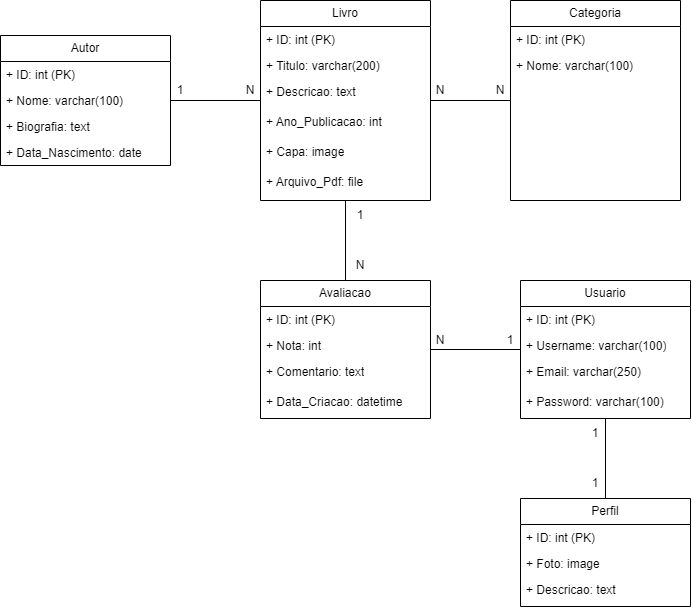

The diagram above was exported from draw.io. Its source (the exported page's mxGraphModel, read from the mxfile embedded in the PNG):
<mxGraphModel dx="852" dy="476" grid="1" gridSize="10" guides="1" tooltips="1" connect="1" arrows="1" fold="1" page="1" pageScale="1" pageWidth="827" pageHeight="1169" math="0" shadow="0">
  <root>
    <mxCell id="0" />
    <mxCell id="1" parent="0" />
    <mxCell id="A2zWCjArWrx8Ae4FrATA-34" edge="1" parent="1" source="A2zWCjArWrx8Ae4FrATA-6" style="edgeStyle=orthogonalEdgeStyle;rounded=0;orthogonalLoop=1;jettySize=auto;html=1;endArrow=none;endFill=0;" target="A2zWCjArWrx8Ae4FrATA-30" value="">
      <mxGeometry relative="1" as="geometry" />
    </mxCell>
    <mxCell id="A2zWCjArWrx8Ae4FrATA-6" parent="1" style="swimlane;fontStyle=0;childLayout=stackLayout;horizontal=1;startSize=26;fillColor=none;horizontalStack=0;resizeParent=1;resizeParentMax=0;resizeLast=0;collapsible=1;marginBottom=0;whiteSpace=wrap;html=1;verticalAlign=middle;" value="Autor" vertex="1">
      <mxGeometry height="130" width="170" x="130" y="220" as="geometry" />
    </mxCell>
    <mxCell id="A2zWCjArWrx8Ae4FrATA-7" parent="A2zWCjArWrx8Ae4FrATA-6" style="text;strokeColor=none;fillColor=none;align=left;verticalAlign=top;spacingLeft=4;spacingRight=4;overflow=hidden;rotatable=0;points=[[0,0.5],[1,0.5]];portConstraint=eastwest;whiteSpace=wrap;html=1;" value="+ ID: int (PK)" vertex="1">
      <mxGeometry height="26" width="170" y="26" as="geometry" />
    </mxCell>
    <mxCell id="A2zWCjArWrx8Ae4FrATA-8" parent="A2zWCjArWrx8Ae4FrATA-6" style="text;strokeColor=none;fillColor=none;align=left;verticalAlign=top;spacingLeft=4;spacingRight=4;overflow=hidden;rotatable=0;points=[[0,0.5],[1,0.5]];portConstraint=eastwest;whiteSpace=wrap;html=1;" value="+ Nome: varchar(100)" vertex="1">
      <mxGeometry height="26" width="170" y="52" as="geometry" />
    </mxCell>
    <mxCell id="A2zWCjArWrx8Ae4FrATA-9" parent="A2zWCjArWrx8Ae4FrATA-6" style="text;strokeColor=none;fillColor=none;align=left;verticalAlign=top;spacingLeft=4;spacingRight=4;overflow=hidden;rotatable=0;points=[[0,0.5],[1,0.5]];portConstraint=eastwest;whiteSpace=wrap;html=1;" value="+ Biografia: text" vertex="1">
      <mxGeometry height="52" width="170" y="78" as="geometry" />
    </mxCell>
    <mxCell id="A2zWCjArWrx8Ae4FrATA-11" parent="1" style="text;strokeColor=none;fillColor=none;align=left;verticalAlign=top;spacingLeft=4;spacingRight=4;overflow=hidden;rotatable=0;points=[[0,0.5],[1,0.5]];portConstraint=eastwest;whiteSpace=wrap;html=1;" value="+ Data_Nascimento: date" vertex="1">
      <mxGeometry height="26" width="180" x="130" y="324" as="geometry" />
    </mxCell>
    <mxCell id="RrRYZaPPcv21XuBl5fvl-11" edge="1" parent="1" source="A2zWCjArWrx8Ae4FrATA-30" style="edgeStyle=orthogonalEdgeStyle;rounded=0;orthogonalLoop=1;jettySize=auto;html=1;endArrow=none;endFill=0;" target="RrRYZaPPcv21XuBl5fvl-5" value="">
      <mxGeometry relative="1" as="geometry" />
    </mxCell>
    <mxCell id="RrRYZaPPcv21XuBl5fvl-21" edge="1" parent="1" source="A2zWCjArWrx8Ae4FrATA-30" style="edgeStyle=orthogonalEdgeStyle;rounded=0;orthogonalLoop=1;jettySize=auto;html=1;endArrow=none;endFill=0;" target="RrRYZaPPcv21XuBl5fvl-15" value="">
      <mxGeometry relative="1" as="geometry" />
    </mxCell>
    <mxCell id="A2zWCjArWrx8Ae4FrATA-30" parent="1" style="swimlane;fontStyle=0;childLayout=stackLayout;horizontal=1;startSize=26;fillColor=none;horizontalStack=0;resizeParent=1;resizeParentMax=0;resizeLast=0;collapsible=1;marginBottom=0;whiteSpace=wrap;html=1;verticalAlign=middle;" value="Livro" vertex="1">
      <mxGeometry height="200" width="170" x="390" y="185" as="geometry" />
    </mxCell>
    <mxCell id="A2zWCjArWrx8Ae4FrATA-31" parent="A2zWCjArWrx8Ae4FrATA-30" style="text;strokeColor=none;fillColor=none;align=left;verticalAlign=top;spacingLeft=4;spacingRight=4;overflow=hidden;rotatable=0;points=[[0,0.5],[1,0.5]];portConstraint=eastwest;whiteSpace=wrap;html=1;" value="+ ID: int (PK)" vertex="1">
      <mxGeometry height="26" width="170" y="26" as="geometry" />
    </mxCell>
    <mxCell id="A2zWCjArWrx8Ae4FrATA-32" parent="A2zWCjArWrx8Ae4FrATA-30" style="text;strokeColor=none;fillColor=none;align=left;verticalAlign=top;spacingLeft=4;spacingRight=4;overflow=hidden;rotatable=0;points=[[0,0.5],[1,0.5]];portConstraint=eastwest;whiteSpace=wrap;html=1;" value="+ Titulo: varchar(200)" vertex="1">
      <mxGeometry height="26" width="170" y="52" as="geometry" />
    </mxCell>
    <mxCell id="A2zWCjArWrx8Ae4FrATA-33" parent="A2zWCjArWrx8Ae4FrATA-30" style="text;strokeColor=none;fillColor=none;align=left;verticalAlign=top;spacingLeft=4;spacingRight=4;overflow=hidden;rotatable=0;points=[[0,0.5],[1,0.5]];portConstraint=eastwest;whiteSpace=wrap;html=1;" value="+ Descricao: text" vertex="1">
      <mxGeometry height="30" width="170" y="78" as="geometry" />
    </mxCell>
    <mxCell id="RrRYZaPPcv21XuBl5fvl-2" parent="A2zWCjArWrx8Ae4FrATA-30" style="text;strokeColor=none;fillColor=none;align=left;verticalAlign=top;spacingLeft=4;spacingRight=4;overflow=hidden;rotatable=0;points=[[0,0.5],[1,0.5]];portConstraint=eastwest;whiteSpace=wrap;html=1;" value="+ Ano_Publicacao: int" vertex="1">
      <mxGeometry height="30" width="170" y="108" as="geometry" />
    </mxCell>
    <mxCell id="RrRYZaPPcv21XuBl5fvl-1" parent="A2zWCjArWrx8Ae4FrATA-30" style="text;strokeColor=none;fillColor=none;align=left;verticalAlign=top;spacingLeft=4;spacingRight=4;overflow=hidden;rotatable=0;points=[[0,0.5],[1,0.5]];portConstraint=eastwest;whiteSpace=wrap;html=1;" value="+ Capa: image" vertex="1">
      <mxGeometry height="62" width="170" y="138" as="geometry" />
    </mxCell>
    <mxCell id="A2zWCjArWrx8Ae4FrATA-36" parent="1" style="text;html=1;whiteSpace=wrap;strokeColor=none;fillColor=none;align=center;verticalAlign=middle;rounded=0;" value="1" vertex="1">
      <mxGeometry height="30" width="60" x="280" y="260" as="geometry" />
    </mxCell>
    <mxCell id="A2zWCjArWrx8Ae4FrATA-37" parent="1" style="text;html=1;whiteSpace=wrap;strokeColor=none;fillColor=none;align=center;verticalAlign=middle;rounded=0;" value="N" vertex="1">
      <mxGeometry height="30" width="60" x="350" y="260" as="geometry" />
    </mxCell>
    <mxCell id="RrRYZaPPcv21XuBl5fvl-3" parent="1" style="text;strokeColor=none;fillColor=none;align=left;verticalAlign=top;spacingLeft=4;spacingRight=4;overflow=hidden;rotatable=0;points=[[0,0.5],[1,0.5]];portConstraint=eastwest;whiteSpace=wrap;html=1;" value="+ Arquivo_Pdf: file" vertex="1">
      <mxGeometry height="30" width="170" x="390" y="353" as="geometry" />
    </mxCell>
    <mxCell id="RrRYZaPPcv21XuBl5fvl-5" parent="1" style="swimlane;fontStyle=0;childLayout=stackLayout;horizontal=1;startSize=26;fillColor=none;horizontalStack=0;resizeParent=1;resizeParentMax=0;resizeLast=0;collapsible=1;marginBottom=0;whiteSpace=wrap;html=1;verticalAlign=middle;" value="Categoria" vertex="1">
      <mxGeometry height="200" width="170" x="640" y="185" as="geometry" />
    </mxCell>
    <mxCell id="RrRYZaPPcv21XuBl5fvl-6" parent="RrRYZaPPcv21XuBl5fvl-5" style="text;strokeColor=none;fillColor=none;align=left;verticalAlign=top;spacingLeft=4;spacingRight=4;overflow=hidden;rotatable=0;points=[[0,0.5],[1,0.5]];portConstraint=eastwest;whiteSpace=wrap;html=1;" value="+ ID: int (PK)" vertex="1">
      <mxGeometry height="26" width="170" y="26" as="geometry" />
    </mxCell>
    <mxCell id="RrRYZaPPcv21XuBl5fvl-7" parent="RrRYZaPPcv21XuBl5fvl-5" style="text;strokeColor=none;fillColor=none;align=left;verticalAlign=top;spacingLeft=4;spacingRight=4;overflow=hidden;rotatable=0;points=[[0,0.5],[1,0.5]];portConstraint=eastwest;whiteSpace=wrap;html=1;" value="+ Nome: varchar(100)" vertex="1">
      <mxGeometry height="148" width="170" y="52" as="geometry" />
    </mxCell>
    <mxCell id="RrRYZaPPcv21XuBl5fvl-12" parent="1" style="text;html=1;whiteSpace=wrap;strokeColor=none;fillColor=none;align=center;verticalAlign=middle;rounded=0;" value="N" vertex="1">
      <mxGeometry height="30" width="60" x="540" y="260" as="geometry" />
    </mxCell>
    <mxCell id="RrRYZaPPcv21XuBl5fvl-13" parent="1" style="text;html=1;whiteSpace=wrap;strokeColor=none;fillColor=none;align=center;verticalAlign=middle;rounded=0;" value="N" vertex="1">
      <mxGeometry height="30" width="60" x="600" y="260" as="geometry" />
    </mxCell>
    <mxCell id="RrRYZaPPcv21XuBl5fvl-29" edge="1" parent="1" source="RrRYZaPPcv21XuBl5fvl-15" style="edgeStyle=orthogonalEdgeStyle;rounded=0;orthogonalLoop=1;jettySize=auto;html=1;endArrow=none;endFill=0;" target="RrRYZaPPcv21XuBl5fvl-24" value="">
      <mxGeometry relative="1" as="geometry" />
    </mxCell>
    <mxCell id="RrRYZaPPcv21XuBl5fvl-15" parent="1" style="swimlane;fontStyle=0;childLayout=stackLayout;horizontal=1;startSize=26;fillColor=none;horizontalStack=0;resizeParent=1;resizeParentMax=0;resizeLast=0;collapsible=1;marginBottom=0;whiteSpace=wrap;html=1;verticalAlign=middle;" value="Avaliacao" vertex="1">
      <mxGeometry height="138" width="170" x="390" y="465" as="geometry" />
    </mxCell>
    <mxCell id="RrRYZaPPcv21XuBl5fvl-16" parent="RrRYZaPPcv21XuBl5fvl-15" style="text;strokeColor=none;fillColor=none;align=left;verticalAlign=top;spacingLeft=4;spacingRight=4;overflow=hidden;rotatable=0;points=[[0,0.5],[1,0.5]];portConstraint=eastwest;whiteSpace=wrap;html=1;" value="+ ID: int (PK)" vertex="1">
      <mxGeometry height="26" width="170" y="26" as="geometry" />
    </mxCell>
    <mxCell id="RrRYZaPPcv21XuBl5fvl-17" parent="RrRYZaPPcv21XuBl5fvl-15" style="text;strokeColor=none;fillColor=none;align=left;verticalAlign=top;spacingLeft=4;spacingRight=4;overflow=hidden;rotatable=0;points=[[0,0.5],[1,0.5]];portConstraint=eastwest;whiteSpace=wrap;html=1;" value="+ Nota: int" vertex="1">
      <mxGeometry height="26" width="170" y="52" as="geometry" />
    </mxCell>
    <mxCell id="RrRYZaPPcv21XuBl5fvl-18" parent="RrRYZaPPcv21XuBl5fvl-15" style="text;strokeColor=none;fillColor=none;align=left;verticalAlign=top;spacingLeft=4;spacingRight=4;overflow=hidden;rotatable=0;points=[[0,0.5],[1,0.5]];portConstraint=eastwest;whiteSpace=wrap;html=1;" value="+ Comentario: text" vertex="1">
      <mxGeometry height="30" width="170" y="78" as="geometry" />
    </mxCell>
    <mxCell id="RrRYZaPPcv21XuBl5fvl-19" parent="RrRYZaPPcv21XuBl5fvl-15" style="text;strokeColor=none;fillColor=none;align=left;verticalAlign=top;spacingLeft=4;spacingRight=4;overflow=hidden;rotatable=0;points=[[0,0.5],[1,0.5]];portConstraint=eastwest;whiteSpace=wrap;html=1;" value="+ Data_Criacao: datetime" vertex="1">
      <mxGeometry height="30" width="170" y="108" as="geometry" />
    </mxCell>
    <mxCell id="RrRYZaPPcv21XuBl5fvl-22" parent="1" style="text;html=1;whiteSpace=wrap;strokeColor=none;fillColor=none;align=center;verticalAlign=middle;rounded=0;" value="1" vertex="1">
      <mxGeometry height="30" width="60" x="460" y="385" as="geometry" />
    </mxCell>
    <mxCell id="RrRYZaPPcv21XuBl5fvl-23" parent="1" style="text;html=1;whiteSpace=wrap;strokeColor=none;fillColor=none;align=center;verticalAlign=middle;rounded=0;" value="N" vertex="1">
      <mxGeometry height="30" width="60" x="460" y="435" as="geometry" />
    </mxCell>
    <mxCell id="RrRYZaPPcv21XuBl5fvl-37" edge="1" parent="1" source="RrRYZaPPcv21XuBl5fvl-24" style="edgeStyle=orthogonalEdgeStyle;rounded=0;orthogonalLoop=1;jettySize=auto;html=1;endArrow=none;endFill=0;" target="RrRYZaPPcv21XuBl5fvl-32" value="">
      <mxGeometry relative="1" as="geometry" />
    </mxCell>
    <mxCell id="RrRYZaPPcv21XuBl5fvl-24" parent="1" style="swimlane;fontStyle=0;childLayout=stackLayout;horizontal=1;startSize=26;fillColor=none;horizontalStack=0;resizeParent=1;resizeParentMax=0;resizeLast=0;collapsible=1;marginBottom=0;whiteSpace=wrap;html=1;verticalAlign=middle;" value="Usuario" vertex="1">
      <mxGeometry height="138" width="170" x="650" y="465" as="geometry" />
    </mxCell>
    <mxCell id="RrRYZaPPcv21XuBl5fvl-25" parent="RrRYZaPPcv21XuBl5fvl-24" style="text;strokeColor=none;fillColor=none;align=left;verticalAlign=top;spacingLeft=4;spacingRight=4;overflow=hidden;rotatable=0;points=[[0,0.5],[1,0.5]];portConstraint=eastwest;whiteSpace=wrap;html=1;" value="+ ID: int (PK)" vertex="1">
      <mxGeometry height="26" width="170" y="26" as="geometry" />
    </mxCell>
    <mxCell id="RrRYZaPPcv21XuBl5fvl-26" parent="RrRYZaPPcv21XuBl5fvl-24" style="text;strokeColor=none;fillColor=none;align=left;verticalAlign=top;spacingLeft=4;spacingRight=4;overflow=hidden;rotatable=0;points=[[0,0.5],[1,0.5]];portConstraint=eastwest;whiteSpace=wrap;html=1;" value="+ Username: varchar(100)" vertex="1">
      <mxGeometry height="26" width="170" y="52" as="geometry" />
    </mxCell>
    <mxCell id="RrRYZaPPcv21XuBl5fvl-27" parent="RrRYZaPPcv21XuBl5fvl-24" style="text;strokeColor=none;fillColor=none;align=left;verticalAlign=top;spacingLeft=4;spacingRight=4;overflow=hidden;rotatable=0;points=[[0,0.5],[1,0.5]];portConstraint=eastwest;whiteSpace=wrap;html=1;" value="+ Email: varchar(250)" vertex="1">
      <mxGeometry height="30" width="170" y="78" as="geometry" />
    </mxCell>
    <mxCell id="RrRYZaPPcv21XuBl5fvl-28" parent="RrRYZaPPcv21XuBl5fvl-24" style="text;strokeColor=none;fillColor=none;align=left;verticalAlign=top;spacingLeft=4;spacingRight=4;overflow=hidden;rotatable=0;points=[[0,0.5],[1,0.5]];portConstraint=eastwest;whiteSpace=wrap;html=1;" value="+ Password: varchar(100)" vertex="1">
      <mxGeometry height="30" width="170" y="108" as="geometry" />
    </mxCell>
    <mxCell id="RrRYZaPPcv21XuBl5fvl-30" parent="1" style="text;html=1;whiteSpace=wrap;strokeColor=none;fillColor=none;align=center;verticalAlign=middle;rounded=0;" value="N" vertex="1">
      <mxGeometry height="30" width="60" x="540" y="510" as="geometry" />
    </mxCell>
    <mxCell id="RrRYZaPPcv21XuBl5fvl-31" parent="1" style="text;html=1;whiteSpace=wrap;strokeColor=none;fillColor=none;align=center;verticalAlign=middle;rounded=0;" value="1" vertex="1">
      <mxGeometry height="30" width="60" x="610" y="510" as="geometry" />
    </mxCell>
    <mxCell id="RrRYZaPPcv21XuBl5fvl-32" parent="1" style="swimlane;fontStyle=0;childLayout=stackLayout;horizontal=1;startSize=26;fillColor=none;horizontalStack=0;resizeParent=1;resizeParentMax=0;resizeLast=0;collapsible=1;marginBottom=0;whiteSpace=wrap;html=1;verticalAlign=middle;" value="Perfil" vertex="1">
      <mxGeometry height="108" width="170" x="650" y="683" as="geometry" />
    </mxCell>
    <mxCell id="RrRYZaPPcv21XuBl5fvl-33" parent="RrRYZaPPcv21XuBl5fvl-32" style="text;strokeColor=none;fillColor=none;align=left;verticalAlign=top;spacingLeft=4;spacingRight=4;overflow=hidden;rotatable=0;points=[[0,0.5],[1,0.5]];portConstraint=eastwest;whiteSpace=wrap;html=1;" value="+ ID: int (PK)" vertex="1">
      <mxGeometry height="26" width="170" y="26" as="geometry" />
    </mxCell>
    <mxCell id="RrRYZaPPcv21XuBl5fvl-34" parent="RrRYZaPPcv21XuBl5fvl-32" style="text;strokeColor=none;fillColor=none;align=left;verticalAlign=top;spacingLeft=4;spacingRight=4;overflow=hidden;rotatable=0;points=[[0,0.5],[1,0.5]];portConstraint=eastwest;whiteSpace=wrap;html=1;" value="+ Foto: image" vertex="1">
      <mxGeometry height="26" width="170" y="52" as="geometry" />
    </mxCell>
    <mxCell id="RrRYZaPPcv21XuBl5fvl-35" parent="RrRYZaPPcv21XuBl5fvl-32" style="text;strokeColor=none;fillColor=none;align=left;verticalAlign=top;spacingLeft=4;spacingRight=4;overflow=hidden;rotatable=0;points=[[0,0.5],[1,0.5]];portConstraint=eastwest;whiteSpace=wrap;html=1;" value="+ Descricao: text" vertex="1">
      <mxGeometry height="30" width="170" y="78" as="geometry" />
    </mxCell>
    <mxCell id="RrRYZaPPcv21XuBl5fvl-38" parent="1" style="text;html=1;whiteSpace=wrap;strokeColor=none;fillColor=none;align=center;verticalAlign=middle;rounded=0;" value="1" vertex="1">
      <mxGeometry height="30" width="60" x="695" y="653" as="geometry" />
    </mxCell>
    <mxCell id="RrRYZaPPcv21XuBl5fvl-39" parent="1" style="text;html=1;whiteSpace=wrap;strokeColor=none;fillColor=none;align=center;verticalAlign=middle;rounded=0;" value="1" vertex="1">
      <mxGeometry height="30" width="60" x="695" y="603" as="geometry" />
    </mxCell>
  </root>
</mxGraphModel>